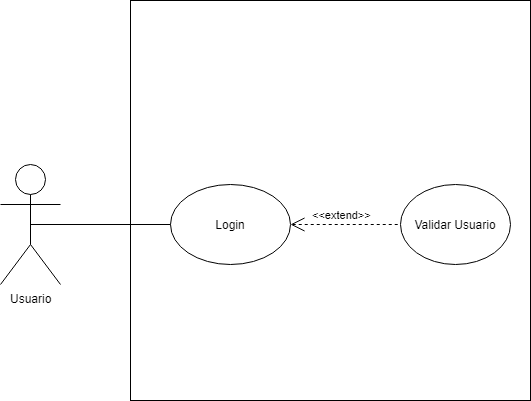

The diagram above was exported from draw.io. Its source (the exported page's mxGraphModel, read from the mxfile embedded in the PNG):
<mxGraphModel dx="868" dy="433" grid="1" gridSize="10" guides="1" tooltips="1" connect="1" arrows="1" fold="1" page="1" pageScale="1" pageWidth="827" pageHeight="1169" math="0" shadow="0">
  <root>
    <mxCell id="fAfIS83GSum-sYLZ2S0p-0" />
    <mxCell id="fAfIS83GSum-sYLZ2S0p-1" parent="fAfIS83GSum-sYLZ2S0p-0" />
    <mxCell id="fAfIS83GSum-sYLZ2S0p-2" value="Usuario&lt;br&gt;" style="shape=umlActor;verticalLabelPosition=bottom;labelBackgroundColor=#ffffff;verticalAlign=top;html=1;outlineConnect=0;" vertex="1" parent="fAfIS83GSum-sYLZ2S0p-1">
      <mxGeometry x="130" y="484" width="60" height="120" as="geometry" />
    </mxCell>
    <mxCell id="fAfIS83GSum-sYLZ2S0p-7" value="" style="whiteSpace=wrap;html=1;aspect=fixed;" vertex="1" parent="fAfIS83GSum-sYLZ2S0p-1">
      <mxGeometry x="260" y="320" width="400" height="400" as="geometry" />
    </mxCell>
    <mxCell id="fAfIS83GSum-sYLZ2S0p-9" value="Login" style="ellipse;whiteSpace=wrap;html=1;" vertex="1" parent="fAfIS83GSum-sYLZ2S0p-1">
      <mxGeometry x="300" y="504" width="120" height="80" as="geometry" />
    </mxCell>
    <mxCell id="fAfIS83GSum-sYLZ2S0p-12" value="Validar Usuario" style="ellipse;whiteSpace=wrap;html=1;" vertex="1" parent="fAfIS83GSum-sYLZ2S0p-1">
      <mxGeometry x="530" y="504" width="110" height="80" as="geometry" />
    </mxCell>
    <mxCell id="fAfIS83GSum-sYLZ2S0p-13" value="&amp;lt;&amp;lt;extend&amp;gt;&amp;gt;" style="edgeStyle=none;html=1;startArrow=open;endArrow=none;startSize=12;verticalAlign=bottom;dashed=1;labelBackgroundColor=none;exitX=1;exitY=0.5;exitDx=0;exitDy=0;entryX=0;entryY=0.5;entryDx=0;entryDy=0;" edge="1" parent="fAfIS83GSum-sYLZ2S0p-1" source="fAfIS83GSum-sYLZ2S0p-9" target="fAfIS83GSum-sYLZ2S0p-12">
      <mxGeometry x="-0.066" y="1" width="160" relative="1" as="geometry">
        <mxPoint x="425.96000000000004" y="421.53999999999996" as="sourcePoint" />
        <mxPoint x="595" y="438.5" as="targetPoint" />
        <mxPoint as="offset" />
      </mxGeometry>
    </mxCell>
    <mxCell id="fAfIS83GSum-sYLZ2S0p-14" value="" style="endArrow=none;html=1;entryX=0;entryY=0.5;entryDx=0;entryDy=0;exitX=0.5;exitY=0.5;exitDx=0;exitDy=0;exitPerimeter=0;" edge="1" parent="fAfIS83GSum-sYLZ2S0p-1" source="fAfIS83GSum-sYLZ2S0p-2" target="fAfIS83GSum-sYLZ2S0p-9">
      <mxGeometry width="50" height="50" relative="1" as="geometry">
        <mxPoint x="190" y="430" as="sourcePoint" />
        <mxPoint x="350" y="420" as="targetPoint" />
      </mxGeometry>
    </mxCell>
  </root>
</mxGraphModel>